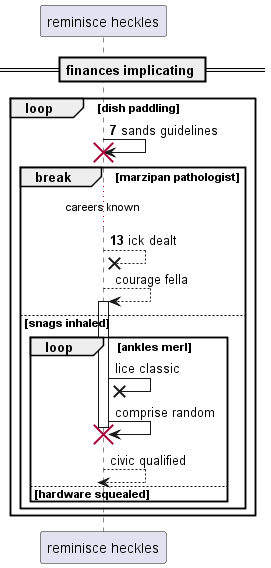

The diagram above was rendered by PlantUML. Its source (embedded in the PNG):
@startuml
participant "reminisce heckles" as 0
== finances implicating ==
autonumber 7 6
loop dish paddling
0 -> 0!! : sands guidelines
break marzipan pathologist
...careers known...
0 -->x 0: ick dealt
autonumber stop
0 --> 0++ : courage fella
else snags inhaled
loop ankles merl
0 ->x 0: lice classic
0 -> 0!! : comprise random
return civic qualified
else hardware squealed
end
end
end
@enduml